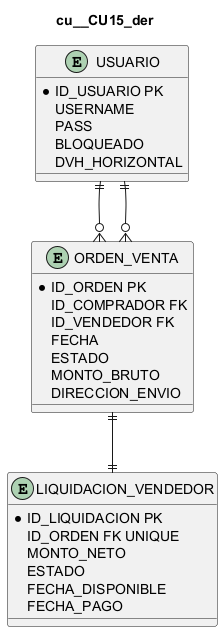

The diagram above was rendered by PlantUML. Its source (embedded in the PNG):
@startuml
title cu__CU15_der
entity "USUARIO" as USUARIO {
  *ID_USUARIO PK
  USERNAME
  PASS
  BLOQUEADO
  DVH_HORIZONTAL
}
entity "ORDEN_VENTA" as ORDEN {
  *ID_ORDEN PK
  ID_COMPRADOR FK
  ID_VENDEDOR FK
  FECHA
  ESTADO
  MONTO_BRUTO
  DIRECCION_ENVIO
}
entity "LIQUIDACION_VENDEDOR" as LIQUIDACION {
  *ID_LIQUIDACION PK
  ID_ORDEN FK UNIQUE
  MONTO_NETO
  ESTADO
  FECHA_DISPONIBLE
  FECHA_PAGO
}
USUARIO ||--o{ ORDEN
USUARIO ||--o{ ORDEN
ORDEN ||--|| LIQUIDACION
@enduml